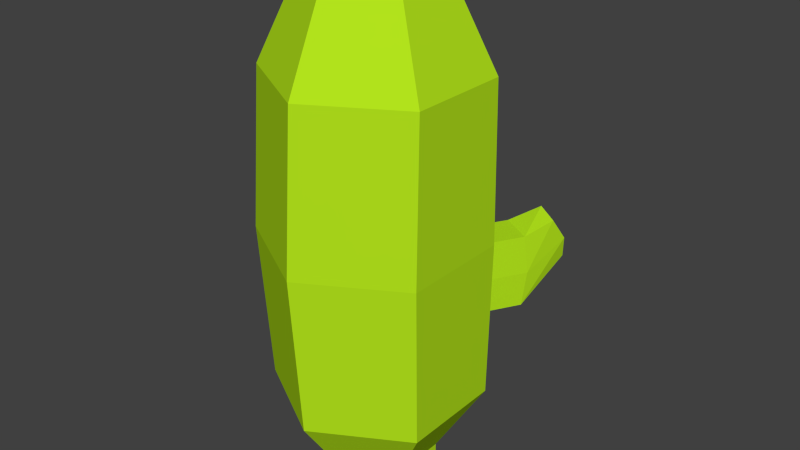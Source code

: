 # Source: Cactus3.blend  (saved by Blender 2.83.19; exported with 4.5.12 LTS)
import bpy
from mathutils import Matrix  # noqa: F401  (used for matrix-valued properties, if any)

bpy.ops.wm.read_factory_settings(use_empty=True)
scene = bpy.context.scene
scene.name = 'Scene'

# ---- collections
col_collection_1 = bpy.data.collections.new('Collection 1'); scene.collection.children.link(col_collection_1)

# ---- images (referenced by path relative to the original .blend; pixels are not part of the script)
import os
ASSET_DIR = os.environ.get("B2B_ASSET_DIR", "")  # directory of the original .blend (textures are referenced by path, not embedded)
HERE = os.path.dirname(os.path.abspath(__file__))  # packed textures are extracted next to this script under _unpacked/

def load_image(name, relpath, width, height, colorspace="sRGB"):
    """Load a texture the original file referenced (path relative to the .blend, or extracted next to this script)."""
    p = next((c for c in (os.path.join(HERE, relpath), os.path.join(ASSET_DIR, relpath)) if relpath and os.path.exists(c)), "")
    if p:
        img = bpy.data.images.load(p, check_existing=True)
        img.name = name
    else:  # same state as the original file: an image datablock whose file is absent (Cycles renders it pink)
        img = bpy.data.images.new(name, width, height)
        img.source = "FILE"
        img.filepath = "//" + (relpath or name)
    img.colorspace_settings.name = colorspace
    return img
img_ground_png_003 = load_image('Ground.png.003', '_unpacked/Ground.69856def.png', 32, 32, 'sRGB')

# ---- materials (node trees are filled in below, after node groups)
mat_material_004 = bpy.data.materials.new('Material.004')
mat_material_004.alpha_threshold = 0.0
mat_material_004.roughness = 0.5

# ---- material node trees
mat_material_004.use_nodes = True; mat_material_004.node_tree.nodes.clear()
_N = mat_material_004.node_tree.nodes; _L = mat_material_004.node_tree.links
n0 = _N.new('ShaderNodeOutputMaterial'); n0.name = 'Material Output'; n0.location = (300, 300)
n1 = _N.new('ShaderNodeBsdfDiffuse'); n1.name = 'Diffuse BSDF'; n1.location = (10, 300)
n2 = _N.new('ShaderNodeTexImage'); n2.name = 'Image Texture'; n2.location = (-180, 300)
n2.width = 140
n2.image = img_ground_png_003
_L.new(n1.outputs[0], n0.inputs[0])
_L.new(n2.outputs[0], n1.inputs[0])
n0.is_active_output = True

# ---- world
world_world = bpy.data.worlds.new('World'); scene.world = world_world
world_world.color = (0.05088, 0.05088, 0.05088)
world_world.use_sun_shadow = False
world_world.sun_shadow_jitter_overblur = 0.0
world_world.cycles.sampling_method = 'MANUAL'
world_world.cycles.sample_map_resolution = 256

# ---- meshes
me_cube_004 = bpy.data.meshes.new('Cube.004')
me_cube_004.from_pydata([(0.005878, 0.04726, -0.826), (0.1004, -0.0073, -0.8317), (0.1004, -0.1917, -0.8507), (0.005878, -0.2463, -0.8564), (-0.05935, -0.284, -0.867), (-0.2191, -0.1917, -0.874), (-0.2191, -0.0073, -0.8549), (-0.05935, 0.08492, -0.8289), (-0.06582, 0.2447, -0.02139), (-0.05935, 0.2362, 0.4855), (0.03399, 0.1823, -0.08087), (0.033, 0.1877, -0.2071), (-0.3737, 0.067, -0.02139), (-0.3501, 0.06835, 0.4855), (0.2314, 0.06835, 0.4855), (0.1381, 0.1222, -0.08087), (-0.05935, 0.2362, -0.5368), (0.1151, 0.3229, -0.08087), (0.1189, 0.3365, -0.2071), (-0.3501, 0.06835, -0.5368), (-0.3737, -0.2885, -0.02139), (-0.3501, -0.2674, 0.4855), (-0.2352, 0.001991, 0.7632), (-0.05935, 0.1035, 0.7632), (0.1165, 0.001991, 0.7632), (0.1432, 0.1241, -0.2071), (0.2192, 0.2628, -0.08087), (0.03399, 0.1823, -0.3212), (0.1151, 0.3229, -0.3212), (0.193, 0.388, -0.03188), (-0.05935, 0.08492, -0.7635), (-0.2191, -0.0073, -0.7635), (-0.3501, -0.2674, -0.5368), (-0.06582, -0.4662, -0.02139), (-0.05935, -0.4353, 0.4855), (-0.2352, -0.201, 0.7632), (-0.05935, -0.3025, 0.7632), (0.1165, -0.201, 0.7632), (0.2314, -0.2674, 0.4855), (0.242, 0.067, -0.02139), (0.2291, 0.2729, -0.2071), (0.2616, 0.3506, -0.04594), (0.2314, 0.06835, -0.5368), (0.1381, 0.1222, -0.3212), (0.2192, 0.2628, -0.3212), (0.2037, 0.4388, -0.1051), (-0.2191, -0.1917, -0.7635), (0.1004, -0.0073, -0.7635), (-0.05935, -0.4353, -0.5368), (0.242, -0.2885, -0.02139), (0.2764, 0.3992, -0.12), (0.1974, 0.451, -0.1776), (-0.05935, -0.284, -0.7635), (0.2314, -0.2674, -0.5368), (0.1004, -0.1917, -0.7635), (0.2661, 0.4136, -0.1917), (-0.08808, -0.08294, 0.7632), (-0.05935, -0.06635, 0.7632), (-0.03062, -0.08294, 0.7632), (-0.08808, -0.1161, 0.7632), (-0.03062, -0.1161, 0.7632), (-0.05935, -0.1327, 0.7632), (-0.1489, -0.04782, 0.8294), (-0.05935, 0.003881, 0.8294), (0.0302, -0.04782, 0.8294), (-0.1489, -0.1512, 0.8294), (0.0302, -0.1512, 0.8294), (-0.05935, -0.2029, 0.8294), (-0.05935, -0.09952, 0.7821)], [], [(9, 10, 11, 8), (12, 13, 9, 8), (9, 14, 15, 10), (8, 11, 27, 16), (11, 10, 17, 18), (19, 12, 8, 16), (20, 21, 13, 12), (9, 13, 22, 23), (14, 9, 23, 24), (15, 14, 39, 25), (10, 15, 26, 17), (27, 11, 18, 28), (19, 16, 30, 31), (32, 20, 12, 19), (33, 34, 21, 20), (13, 21, 35, 22), (24, 23, 57, 58), (38, 14, 24, 37), (15, 25, 40, 26), (42, 16, 27, 43), (43, 27, 28, 44), (18, 45, 51, 28), (45, 18, 17, 29), (29, 17, 26, 41), (32, 19, 31, 46), (16, 42, 47, 30), (6, 31, 30, 7), (48, 33, 20, 32), (49, 38, 34, 33), (21, 34, 36, 35), (34, 38, 37, 36), (39, 14, 38, 49), (25, 39, 42, 43), (25, 43, 44, 40), (41, 26, 40, 50), (28, 51, 55, 44), (45, 29, 41, 50), (48, 32, 46, 52), (5, 46, 31, 6), (42, 53, 54, 47), (30, 47, 1, 0, 7), (53, 49, 33, 48), (42, 39, 49, 53), (50, 40, 44, 55), (51, 45, 50, 55), (53, 48, 52, 54), (4, 52, 46, 5), (1, 47, 54, 2), (54, 52, 4, 3, 2), (59, 61, 67, 65), (23, 22, 56, 57), (36, 37, 60, 61), (37, 24, 58, 60), (22, 35, 59, 56), (35, 36, 61, 59), (56, 59, 65, 62), (57, 56, 62, 63), (61, 60, 66, 67), (60, 58, 64, 66), (58, 57, 63, 64), (67, 66, 68), (66, 64, 68), (64, 63, 68), (65, 67, 68), (62, 65, 68), (63, 62, 68)])
_uv = me_cube_004.uv_layers.new(name='UVMap')
_uv.uv.foreach_set('vector', [0.9543, 0.92, 0.9543, 0.92, 0.9543, 0.9201, 0.9543, 0.92, 0.9504, 0.9264, 0.9505, 0.9262, 0.9503, 0.9264, 0.9502, 0.9266, 0.9498, 0.9221, 0.9497, 0.9218, 0.9493, 0.9223, 0.9493, 0.9224, 0.9489, 0.9199, 0.9491, 0.9199, 0.9492, 0.9198, 0.9491, 0.9198, 0.9492, 0.9264, 0.9492, 0.9264, 0.9492, 0.9264, 0.9492, 0.9264, 0.9508, 0.9263, 0.951, 0.926, 0.9507, 0.9262, 0.9505, 0.9264, 0.9499, 0.9272, 0.9502, 0.9267, 0.9499, 0.9268, 0.9495, 0.9273, 0.9484, 0.9243, 0.9486, 0.9243, 0.9485, 0.9244, 0.9484, 0.9244, 0.9499, 0.9243, 0.95, 0.9243, 0.95, 0.9244, 0.9499, 0.9244, 0.9444, 0.9208, 0.9444, 0.9208, 0.9444, 0.9208, 0.9444, 0.9209, 0.949, 0.9262, 0.9491, 0.9263, 0.9491, 0.9263, 0.9491, 0.9263, 0.9498, 0.926, 0.9498, 0.926, 0.9498, 0.926, 0.9497, 0.926, 0.9474, 0.9216, 0.9472, 0.9219, 0.9474, 0.9219, 0.9475, 0.9217, 0.9501, 0.927, 0.9505, 0.9264, 0.9501, 0.9265, 0.9497, 0.927, 0.9505, 0.9264, 0.9506, 0.9262, 0.9504, 0.9263, 0.9503, 0.9266, 0.947, 0.9246, 0.9469, 0.9246, 0.947, 0.9246, 0.947, 0.9246, 0.9499, 0.9244, 0.95, 0.9244, 0.95, 0.9244, 0.9499, 0.9244, 0.9515, 0.9246, 0.9514, 0.9246, 0.9515, 0.9246, 0.9515, 0.9246, 0.9492, 0.9264, 0.9492, 0.9264, 0.9493, 0.9264, 0.9492, 0.9264, 0.9506, 0.9224, 0.9509, 0.9224, 0.9509, 0.9224, 0.9507, 0.9224, 0.9494, 0.9263, 0.9494, 0.9262, 0.9494, 0.9263, 0.9494, 0.9263, 0.9495, 0.9258, 0.9495, 0.9257, 0.9495, 0.9257, 0.9494, 0.9258, 0.949, 0.9255, 0.9489, 0.9255, 0.949, 0.9256, 0.9491, 0.9256, 0.9477, 0.924, 0.9477, 0.9241, 0.9477, 0.924, 0.9477, 0.924, 0.9483, 0.9232, 0.9484, 0.9235, 0.9488, 0.9237, 0.9487, 0.9235, 0.9512, 0.9219, 0.951, 0.9216, 0.951, 0.9217, 0.951, 0.9219, 0.9495, 0.9253, 0.9494, 0.9253, 0.9495, 0.9253, 0.9495, 0.9253, 0.9506, 0.9263, 0.9509, 0.9261, 0.9507, 0.9262, 0.9504, 0.9265, 0.9503, 0.925, 0.9504, 0.9252, 0.9506, 0.9254, 0.9505, 0.9252, 0.9474, 0.9246, 0.9477, 0.9247, 0.9477, 0.9246, 0.9475, 0.9245, 0.9507, 0.9247, 0.951, 0.9246, 0.9509, 0.9245, 0.9508, 0.9246, 0.9495, 0.9243, 0.9499, 0.9247, 0.9502, 0.9248, 0.9499, 0.9243, 0.9472, 0.9201, 0.9471, 0.9201, 0.9475, 0.9201, 0.9473, 0.9201, 0.9486, 0.926, 0.9487, 0.926, 0.9487, 0.926, 0.9487, 0.926, 0.949, 0.9255, 0.9491, 0.9256, 0.9491, 0.9255, 0.949, 0.9254, 0.9511, 0.9247, 0.9512, 0.9246, 0.9512, 0.9245, 0.9512, 0.9246, 0.949, 0.9256, 0.949, 0.9256, 0.9491, 0.9256, 0.949, 0.9256, 0.9495, 0.9233, 0.9495, 0.9234, 0.9496, 0.9235, 0.9496, 0.9234, 0.9498, 0.9255, 0.9497, 0.9255, 0.9497, 0.9255, 0.9498, 0.9256, 0.95, 0.9235, 0.9501, 0.9232, 0.9497, 0.9235, 0.9496, 0.9237, 0.9489, 0.9253, 0.949, 0.9253, 0.949, 0.9253, 0.949, 0.9253, 0.9489, 0.9253, 0.9504, 0.9251, 0.9506, 0.9253, 0.9509, 0.9255, 0.9506, 0.9253, 0.9497, 0.9245, 0.9501, 0.925, 0.9505, 0.9252, 0.9501, 0.9246, 0.9488, 0.9255, 0.9489, 0.9256, 0.949, 0.9255, 0.9489, 0.9254, 0.9496, 0.9257, 0.9496, 0.9257, 0.9496, 0.9257, 0.9496, 0.9257, 0.9489, 0.9234, 0.949, 0.9233, 0.9489, 0.9234, 0.9488, 0.9235, 0.9495, 0.9253, 0.9494, 0.9253, 0.9495, 0.9253, 0.9495, 0.9253, 0.9487, 0.9256, 0.9487, 0.9255, 0.9487, 0.9255, 0.9487, 0.9255, 0.9489, 0.9253, 0.949, 0.9253, 0.949, 0.9253, 0.949, 0.9253, 0.9489, 0.9253, 0.9123, 0.06125, 0.9125, 0.06127, 0.9125, 0.06127, 0.9123, 0.06125, 0.9484, 0.9244, 0.9485, 0.9244, 0.9485, 0.9244, 0.9484, 0.9244, 0.9508, 0.9246, 0.9509, 0.9245, 0.9509, 0.9245, 0.9508, 0.9246, 0.9515, 0.9246, 0.9515, 0.9246, 0.9515, 0.9246, 0.9515, 0.9246, 0.947, 0.9246, 0.947, 0.9246, 0.947, 0.9246, 0.947, 0.9246, 0.9475, 0.9245, 0.9477, 0.9246, 0.9477, 0.9246, 0.9475, 0.9245, 0.9118, 0.06129, 0.9118, 0.06132, 0.9118, 0.06132, 0.9118, 0.06129, 0.9132, 0.06112, 0.9134, 0.06113, 0.9134, 0.06113, 0.9132, 0.06112, 0.9156, 0.06127, 0.9158, 0.06125, 0.9158, 0.06125, 0.9156, 0.06127, 0.9163, 0.06132, 0.9163, 0.06129, 0.9163, 0.06129, 0.9163, 0.06132, 0.9148, 0.06113, 0.9149, 0.06113, 0.9149, 0.06113, 0.9148, 0.06113, 0.9156, 0.06127, 0.9158, 0.06125, 0.9156, 0.06127, 0.9163, 0.06132, 0.9163, 0.06129, 0.9163, 0.06132, 0.9148, 0.06113, 0.9149, 0.06113, 0.9148, 0.06113, 0.9123, 0.06125, 0.9125, 0.06127, 0.9123, 0.06125, 0.9118, 0.06129, 0.9118, 0.06132, 0.9118, 0.06129, 0.9132, 0.06112, 0.9134, 0.06113, 0.9132, 0.06112])
me_cube_004.materials.append(mat_material_004)
me_cube_004.use_remesh_preserve_volume = False
me_cube_004.use_remesh_preserve_attributes = False
me_cube_004.use_mirror_vertex_groups = False
me_cube_004.update()

# ---- objects
ob_cube_001 = bpy.data.objects.new('Cube.001', me_cube_004)

# ---- transforms, parenting, visibility, modifiers, constraints
ob_cube_001.location = (-0.006697, -0.37, 0.8691)
ob_cube_001.lineart.crease_threshold = 0.0

# ---- collection membership
col_collection_1.objects.link(ob_cube_001)

# ---- scene / render settings (as saved in the file)
scene.frame_start = 1; scene.frame_end = 250; scene.frame_set(1)
scene.render.engine = 'CYCLES'
scene.render.resolution_percentage = 50
scene.render.dither_intensity = 0.0
scene.cycles.use_denoising = False
scene.cycles.samples = 10
scene.cycles.sampling_pattern = 'TABULATED_SOBOL'
scene.cycles.light_sampling_threshold = 0.0
scene.cycles.use_adaptive_sampling = False
scene.cycles.use_light_tree = False
scene.cycles.blur_glossy = 0.0
scene.cycles.pixel_filter_type = 'GAUSSIAN'
scene.cycles.sample_clamp_indirect = 0.0
scene.view_settings.view_transform = 'Standard'
bpy.context.view_layer.update()

# ---- added for rendering (the .blend has no active camera and no usable light): camera, sun
cam_auto = bpy.data.cameras.new('AutoCamera')
cam_auto.lens = 50.0
cam_auto.sensor_width = 36.0
cam_auto.clip_end = 1000.0
ob_auto_camera = bpy.data.objects.new('AutoCamera', cam_auto)
scene.collection.objects.link(ob_auto_camera)
ob_auto_camera.location = (1.83294, -2.64355, 2.35736)
ob_auto_camera.rotation_euler = (1.09748, -7.21219e-08, 0.694738)
scene.camera = ob_auto_camera
light_auto_sun = bpy.data.lights.new('AutoSun', 'SUN')
light_auto_sun.energy = 3.0
light_auto_sun.angle = 0.0523599
ob_auto_sun = bpy.data.objects.new('AutoSun', light_auto_sun)
scene.collection.objects.link(ob_auto_sun)
ob_auto_sun.rotation_euler = (0.872665, 0.174533, 0.523599)
bpy.context.view_layer.update()
